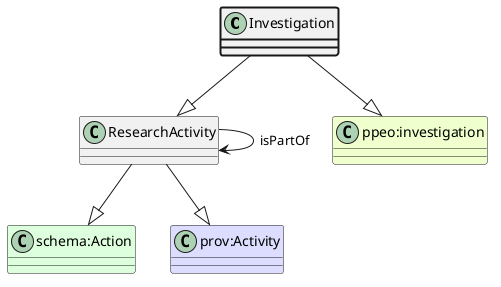

The diagram above was rendered by PlantUML. Its source (embedded in the PNG):
@startuml
class Investigation  #line.bold
class ResearchActivity  
class "schema:Action" #DDFFDD 
ResearchActivity --|> "schema:Action"
class "prov:Activity" #DDDDFF 
ResearchActivity --|> "prov:Activity"
Investigation --|> ResearchActivity
class "ppeo:investigation" #EEFFCC 
Investigation --|> "ppeo:investigation"
class ResearchActivity 
ResearchActivity --> ResearchActivity : isPartOf
@enduml